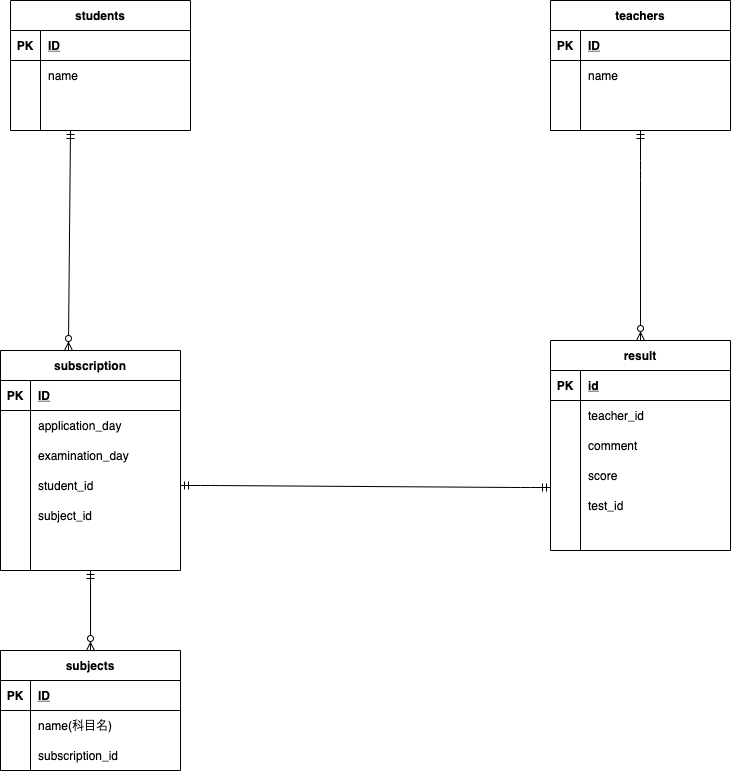

The diagram above was exported from draw.io. Its source (the exported page's mxGraphModel, read from the mxfile embedded in the PNG):
<mxGraphModel dx="482" dy="541" grid="1" gridSize="10" guides="0" tooltips="1" connect="1" arrows="1" fold="1" page="1" pageScale="1" pageWidth="827" pageHeight="1169" math="0" shadow="0">
  <root>
    <mxCell id="0" />
    <mxCell id="1" parent="0" />
    <mxCell id="2" value="students" style="shape=table;startSize=30;container=1;collapsible=1;childLayout=tableLayout;fixedRows=1;rowLines=0;fontStyle=1;align=center;resizeLast=1;" parent="1" vertex="1">
      <mxGeometry x="80" y="40" width="180" height="130" as="geometry">
        <mxRectangle x="80" y="40" width="60" height="30" as="alternateBounds" />
      </mxGeometry>
    </mxCell>
    <mxCell id="3" value="" style="shape=partialRectangle;collapsible=0;dropTarget=0;pointerEvents=0;fillColor=none;top=0;left=0;bottom=1;right=0;points=[[0,0.5],[1,0.5]];portConstraint=eastwest;" parent="2" vertex="1">
      <mxGeometry y="30" width="180" height="30" as="geometry" />
    </mxCell>
    <mxCell id="4" value="PK" style="shape=partialRectangle;connectable=0;fillColor=none;top=0;left=0;bottom=0;right=0;fontStyle=1;overflow=hidden;" parent="3" vertex="1">
      <mxGeometry width="30" height="30" as="geometry" />
    </mxCell>
    <mxCell id="5" value="ID" style="shape=partialRectangle;connectable=0;fillColor=none;top=0;left=0;bottom=0;right=0;align=left;spacingLeft=6;fontStyle=5;overflow=hidden;" parent="3" vertex="1">
      <mxGeometry x="30" width="150" height="30" as="geometry" />
    </mxCell>
    <mxCell id="9" value="" style="shape=partialRectangle;collapsible=0;dropTarget=0;pointerEvents=0;fillColor=none;top=0;left=0;bottom=0;right=0;points=[[0,0.5],[1,0.5]];portConstraint=eastwest;" parent="2" vertex="1">
      <mxGeometry y="60" width="180" height="30" as="geometry" />
    </mxCell>
    <mxCell id="10" value="" style="shape=partialRectangle;connectable=0;fillColor=none;top=0;left=0;bottom=0;right=0;editable=1;overflow=hidden;" parent="9" vertex="1">
      <mxGeometry width="30" height="30" as="geometry" />
    </mxCell>
    <mxCell id="11" value="name" style="shape=partialRectangle;connectable=0;fillColor=none;top=0;left=0;bottom=0;right=0;align=left;spacingLeft=6;overflow=hidden;" parent="9" vertex="1">
      <mxGeometry x="30" width="150" height="30" as="geometry" />
    </mxCell>
    <mxCell id="12" value="" style="shape=partialRectangle;collapsible=0;dropTarget=0;pointerEvents=0;fillColor=none;top=0;left=0;bottom=0;right=0;points=[[0,0.5],[1,0.5]];portConstraint=eastwest;" parent="2" vertex="1">
      <mxGeometry y="90" width="180" height="30" as="geometry" />
    </mxCell>
    <mxCell id="13" value="" style="shape=partialRectangle;connectable=0;fillColor=none;top=0;left=0;bottom=0;right=0;editable=1;overflow=hidden;" parent="12" vertex="1">
      <mxGeometry width="30" height="30" as="geometry" />
    </mxCell>
    <mxCell id="14" value="" style="shape=partialRectangle;connectable=0;fillColor=none;top=0;left=0;bottom=0;right=0;align=left;spacingLeft=6;overflow=hidden;" parent="12" vertex="1">
      <mxGeometry x="30" width="150" height="30" as="geometry" />
    </mxCell>
    <mxCell id="15" value="teachers" style="shape=table;startSize=30;container=1;collapsible=1;childLayout=tableLayout;fixedRows=1;rowLines=0;fontStyle=1;align=center;resizeLast=1;" parent="1" vertex="1">
      <mxGeometry x="620" y="40" width="180" height="130" as="geometry" />
    </mxCell>
    <mxCell id="16" value="" style="shape=partialRectangle;collapsible=0;dropTarget=0;pointerEvents=0;fillColor=none;top=0;left=0;bottom=1;right=0;points=[[0,0.5],[1,0.5]];portConstraint=eastwest;" parent="15" vertex="1">
      <mxGeometry y="30" width="180" height="30" as="geometry" />
    </mxCell>
    <mxCell id="17" value="PK" style="shape=partialRectangle;connectable=0;fillColor=none;top=0;left=0;bottom=0;right=0;fontStyle=1;overflow=hidden;" parent="16" vertex="1">
      <mxGeometry width="30" height="30" as="geometry" />
    </mxCell>
    <mxCell id="18" value="ID" style="shape=partialRectangle;connectable=0;fillColor=none;top=0;left=0;bottom=0;right=0;align=left;spacingLeft=6;fontStyle=5;overflow=hidden;" parent="16" vertex="1">
      <mxGeometry x="30" width="150" height="30" as="geometry" />
    </mxCell>
    <mxCell id="22" value="" style="shape=partialRectangle;collapsible=0;dropTarget=0;pointerEvents=0;fillColor=none;top=0;left=0;bottom=0;right=0;points=[[0,0.5],[1,0.5]];portConstraint=eastwest;" parent="15" vertex="1">
      <mxGeometry y="60" width="180" height="30" as="geometry" />
    </mxCell>
    <mxCell id="23" value="" style="shape=partialRectangle;connectable=0;fillColor=none;top=0;left=0;bottom=0;right=0;editable=1;overflow=hidden;" parent="22" vertex="1">
      <mxGeometry width="30" height="30" as="geometry" />
    </mxCell>
    <mxCell id="24" value="name" style="shape=partialRectangle;connectable=0;fillColor=none;top=0;left=0;bottom=0;right=0;align=left;spacingLeft=6;overflow=hidden;" parent="22" vertex="1">
      <mxGeometry x="30" width="150" height="30" as="geometry" />
    </mxCell>
    <mxCell id="25" value="" style="shape=partialRectangle;collapsible=0;dropTarget=0;pointerEvents=0;fillColor=none;top=0;left=0;bottom=0;right=0;points=[[0,0.5],[1,0.5]];portConstraint=eastwest;" parent="15" vertex="1">
      <mxGeometry y="90" width="180" height="30" as="geometry" />
    </mxCell>
    <mxCell id="26" value="" style="shape=partialRectangle;connectable=0;fillColor=none;top=0;left=0;bottom=0;right=0;editable=1;overflow=hidden;" parent="25" vertex="1">
      <mxGeometry width="30" height="30" as="geometry" />
    </mxCell>
    <mxCell id="27" value="" style="shape=partialRectangle;connectable=0;fillColor=none;top=0;left=0;bottom=0;right=0;align=left;spacingLeft=6;overflow=hidden;" parent="25" vertex="1">
      <mxGeometry x="30" width="150" height="30" as="geometry" />
    </mxCell>
    <mxCell id="48" value="result" style="shape=table;startSize=30;container=1;collapsible=1;childLayout=tableLayout;fixedRows=1;rowLines=0;fontStyle=1;align=center;resizeLast=1;" parent="1" vertex="1">
      <mxGeometry x="620" y="380" width="180" height="210" as="geometry" />
    </mxCell>
    <mxCell id="49" value="" style="shape=partialRectangle;collapsible=0;dropTarget=0;pointerEvents=0;fillColor=none;top=0;left=0;bottom=1;right=0;points=[[0,0.5],[1,0.5]];portConstraint=eastwest;" parent="48" vertex="1">
      <mxGeometry y="30" width="180" height="30" as="geometry" />
    </mxCell>
    <mxCell id="50" value="PK" style="shape=partialRectangle;connectable=0;fillColor=none;top=0;left=0;bottom=0;right=0;fontStyle=1;overflow=hidden;" parent="49" vertex="1">
      <mxGeometry width="30" height="30" as="geometry" />
    </mxCell>
    <mxCell id="51" value="id" style="shape=partialRectangle;connectable=0;fillColor=none;top=0;left=0;bottom=0;right=0;align=left;spacingLeft=6;fontStyle=5;overflow=hidden;" parent="49" vertex="1">
      <mxGeometry x="30" width="150" height="30" as="geometry" />
    </mxCell>
    <mxCell id="58" value="" style="shape=partialRectangle;collapsible=0;dropTarget=0;pointerEvents=0;fillColor=none;top=0;left=0;bottom=0;right=0;points=[[0,0.5],[1,0.5]];portConstraint=eastwest;" parent="48" vertex="1">
      <mxGeometry y="60" width="180" height="30" as="geometry" />
    </mxCell>
    <mxCell id="59" value="" style="shape=partialRectangle;connectable=0;fillColor=none;top=0;left=0;bottom=0;right=0;editable=1;overflow=hidden;" parent="58" vertex="1">
      <mxGeometry width="30" height="30" as="geometry" />
    </mxCell>
    <mxCell id="60" value="teacher_id" style="shape=partialRectangle;connectable=0;fillColor=none;top=0;left=0;bottom=0;right=0;align=left;spacingLeft=6;overflow=hidden;" parent="58" vertex="1">
      <mxGeometry x="30" width="150" height="30" as="geometry" />
    </mxCell>
    <mxCell id="82" value="" style="shape=partialRectangle;collapsible=0;dropTarget=0;pointerEvents=0;fillColor=none;top=0;left=0;bottom=0;right=0;points=[[0,0.5],[1,0.5]];portConstraint=eastwest;" parent="48" vertex="1">
      <mxGeometry y="90" width="180" height="30" as="geometry" />
    </mxCell>
    <mxCell id="83" value="" style="shape=partialRectangle;connectable=0;fillColor=none;top=0;left=0;bottom=0;right=0;editable=1;overflow=hidden;" parent="82" vertex="1">
      <mxGeometry width="30" height="30" as="geometry" />
    </mxCell>
    <mxCell id="84" value="comment" style="shape=partialRectangle;connectable=0;fillColor=none;top=0;left=0;bottom=0;right=0;align=left;spacingLeft=6;overflow=hidden;" parent="82" vertex="1">
      <mxGeometry x="30" width="150" height="30" as="geometry" />
    </mxCell>
    <mxCell id="85" value="" style="shape=partialRectangle;collapsible=0;dropTarget=0;pointerEvents=0;fillColor=none;top=0;left=0;bottom=0;right=0;points=[[0,0.5],[1,0.5]];portConstraint=eastwest;" parent="48" vertex="1">
      <mxGeometry y="120" width="180" height="30" as="geometry" />
    </mxCell>
    <mxCell id="86" value="" style="shape=partialRectangle;connectable=0;fillColor=none;top=0;left=0;bottom=0;right=0;editable=1;overflow=hidden;" parent="85" vertex="1">
      <mxGeometry width="30" height="30" as="geometry" />
    </mxCell>
    <mxCell id="87" value="score" style="shape=partialRectangle;connectable=0;fillColor=none;top=0;left=0;bottom=0;right=0;align=left;spacingLeft=6;overflow=hidden;" parent="85" vertex="1">
      <mxGeometry x="30" width="150" height="30" as="geometry" />
    </mxCell>
    <mxCell id="128" value="" style="shape=partialRectangle;collapsible=0;dropTarget=0;pointerEvents=0;fillColor=none;top=0;left=0;bottom=0;right=0;points=[[0,0.5],[1,0.5]];portConstraint=eastwest;" parent="48" vertex="1">
      <mxGeometry y="150" width="180" height="30" as="geometry" />
    </mxCell>
    <mxCell id="129" value="" style="shape=partialRectangle;connectable=0;fillColor=none;top=0;left=0;bottom=0;right=0;editable=1;overflow=hidden;" parent="128" vertex="1">
      <mxGeometry width="30" height="30" as="geometry" />
    </mxCell>
    <mxCell id="130" value="test_id" style="shape=partialRectangle;connectable=0;fillColor=none;top=0;left=0;bottom=0;right=0;align=left;spacingLeft=6;overflow=hidden;" parent="128" vertex="1">
      <mxGeometry x="30" width="150" height="30" as="geometry" />
    </mxCell>
    <mxCell id="61" value="subjects" style="shape=table;startSize=30;container=1;collapsible=1;childLayout=tableLayout;fixedRows=1;rowLines=0;fontStyle=1;align=center;resizeLast=1;" parent="1" vertex="1">
      <mxGeometry x="70" y="690" width="180" height="120" as="geometry" />
    </mxCell>
    <mxCell id="62" value="" style="shape=partialRectangle;collapsible=0;dropTarget=0;pointerEvents=0;fillColor=none;top=0;left=0;bottom=1;right=0;points=[[0,0.5],[1,0.5]];portConstraint=eastwest;" parent="61" vertex="1">
      <mxGeometry y="30" width="180" height="30" as="geometry" />
    </mxCell>
    <mxCell id="63" value="PK" style="shape=partialRectangle;connectable=0;fillColor=none;top=0;left=0;bottom=0;right=0;fontStyle=1;overflow=hidden;" parent="62" vertex="1">
      <mxGeometry width="30" height="30" as="geometry" />
    </mxCell>
    <mxCell id="64" value="ID" style="shape=partialRectangle;connectable=0;fillColor=none;top=0;left=0;bottom=0;right=0;align=left;spacingLeft=6;fontStyle=5;overflow=hidden;" parent="62" vertex="1">
      <mxGeometry x="30" width="150" height="30" as="geometry" />
    </mxCell>
    <mxCell id="68" value="" style="shape=partialRectangle;collapsible=0;dropTarget=0;pointerEvents=0;fillColor=none;top=0;left=0;bottom=0;right=0;points=[[0,0.5],[1,0.5]];portConstraint=eastwest;" parent="61" vertex="1">
      <mxGeometry y="60" width="180" height="30" as="geometry" />
    </mxCell>
    <mxCell id="69" value="" style="shape=partialRectangle;connectable=0;fillColor=none;top=0;left=0;bottom=0;right=0;editable=1;overflow=hidden;" parent="68" vertex="1">
      <mxGeometry width="30" height="30" as="geometry" />
    </mxCell>
    <mxCell id="70" value="name(科目名)" style="shape=partialRectangle;connectable=0;fillColor=none;top=0;left=0;bottom=0;right=0;align=left;spacingLeft=6;overflow=hidden;" parent="68" vertex="1">
      <mxGeometry x="30" width="150" height="30" as="geometry" />
    </mxCell>
    <mxCell id="90" value="" style="shape=partialRectangle;collapsible=0;dropTarget=0;pointerEvents=0;fillColor=none;top=0;left=0;bottom=0;right=0;points=[[0,0.5],[1,0.5]];portConstraint=eastwest;" parent="61" vertex="1">
      <mxGeometry y="90" width="180" height="30" as="geometry" />
    </mxCell>
    <mxCell id="91" value="" style="shape=partialRectangle;connectable=0;fillColor=none;top=0;left=0;bottom=0;right=0;editable=1;overflow=hidden;" parent="90" vertex="1">
      <mxGeometry width="30" height="30" as="geometry" />
    </mxCell>
    <mxCell id="92" value="subscription_id" style="shape=partialRectangle;connectable=0;fillColor=none;top=0;left=0;bottom=0;right=0;align=left;spacingLeft=6;overflow=hidden;" parent="90" vertex="1">
      <mxGeometry x="30" width="150" height="30" as="geometry" />
    </mxCell>
    <mxCell id="119" value="" style="fontSize=12;html=1;endArrow=ERzeroToMany;startArrow=ERmandOne;entryX=0.5;entryY=0;entryDx=0;entryDy=0;exitX=0.5;exitY=1;exitDx=0;exitDy=0;" parent="1" source="15" target="48" edge="1">
      <mxGeometry width="100" height="100" relative="1" as="geometry">
        <mxPoint x="710" y="200" as="sourcePoint" />
        <mxPoint x="710" y="310" as="targetPoint" />
        <Array as="points">
          <mxPoint x="710" y="210" />
        </Array>
      </mxGeometry>
    </mxCell>
    <mxCell id="127" value="" style="edgeStyle=entityRelationEdgeStyle;fontSize=12;html=1;endArrow=ERmandOne;startArrow=ERmandOne;entryX=0;entryY=0.9;entryDx=0;entryDy=0;entryPerimeter=0;" parent="1" source="145" target="85" edge="1">
      <mxGeometry width="100" height="100" relative="1" as="geometry">
        <mxPoint x="523.06" y="526.01" as="sourcePoint" />
        <mxPoint x="640" y="520" as="targetPoint" />
      </mxGeometry>
    </mxCell>
    <mxCell id="135" value="subscription" style="shape=table;startSize=30;container=1;collapsible=1;childLayout=tableLayout;fixedRows=1;rowLines=0;fontStyle=1;align=center;resizeLast=1;" parent="1" vertex="1">
      <mxGeometry x="70" y="390" width="180" height="220" as="geometry" />
    </mxCell>
    <mxCell id="136" value="" style="shape=partialRectangle;collapsible=0;dropTarget=0;pointerEvents=0;fillColor=none;top=0;left=0;bottom=1;right=0;points=[[0,0.5],[1,0.5]];portConstraint=eastwest;" parent="135" vertex="1">
      <mxGeometry y="30" width="180" height="30" as="geometry" />
    </mxCell>
    <mxCell id="137" value="PK" style="shape=partialRectangle;connectable=0;fillColor=none;top=0;left=0;bottom=0;right=0;fontStyle=1;overflow=hidden;" parent="136" vertex="1">
      <mxGeometry width="30" height="30" as="geometry" />
    </mxCell>
    <mxCell id="138" value="ID" style="shape=partialRectangle;connectable=0;fillColor=none;top=0;left=0;bottom=0;right=0;align=left;spacingLeft=6;fontStyle=5;overflow=hidden;" parent="136" vertex="1">
      <mxGeometry x="30" width="150" height="30" as="geometry" />
    </mxCell>
    <mxCell id="139" value="" style="shape=partialRectangle;collapsible=0;dropTarget=0;pointerEvents=0;fillColor=none;top=0;left=0;bottom=0;right=0;points=[[0,0.5],[1,0.5]];portConstraint=eastwest;" parent="135" vertex="1">
      <mxGeometry y="60" width="180" height="30" as="geometry" />
    </mxCell>
    <mxCell id="140" value="" style="shape=partialRectangle;connectable=0;fillColor=none;top=0;left=0;bottom=0;right=0;editable=1;overflow=hidden;" parent="139" vertex="1">
      <mxGeometry width="30" height="30" as="geometry" />
    </mxCell>
    <mxCell id="141" value="application_day" style="shape=partialRectangle;connectable=0;fillColor=none;top=0;left=0;bottom=0;right=0;align=left;spacingLeft=6;overflow=hidden;" parent="139" vertex="1">
      <mxGeometry x="30" width="150" height="30" as="geometry" />
    </mxCell>
    <mxCell id="142" value="" style="shape=partialRectangle;collapsible=0;dropTarget=0;pointerEvents=0;fillColor=none;top=0;left=0;bottom=0;right=0;points=[[0,0.5],[1,0.5]];portConstraint=eastwest;" parent="135" vertex="1">
      <mxGeometry y="90" width="180" height="30" as="geometry" />
    </mxCell>
    <mxCell id="143" value="" style="shape=partialRectangle;connectable=0;fillColor=none;top=0;left=0;bottom=0;right=0;editable=1;overflow=hidden;" parent="142" vertex="1">
      <mxGeometry width="30" height="30" as="geometry" />
    </mxCell>
    <mxCell id="144" value="examination_day" style="shape=partialRectangle;connectable=0;fillColor=none;top=0;left=0;bottom=0;right=0;align=left;spacingLeft=6;overflow=hidden;" parent="142" vertex="1">
      <mxGeometry x="30" width="150" height="30" as="geometry" />
    </mxCell>
    <mxCell id="145" value="" style="shape=partialRectangle;collapsible=0;dropTarget=0;pointerEvents=0;fillColor=none;top=0;left=0;bottom=0;right=0;points=[[0,0.5],[1,0.5]];portConstraint=eastwest;" parent="135" vertex="1">
      <mxGeometry y="120" width="180" height="30" as="geometry" />
    </mxCell>
    <mxCell id="146" value="" style="shape=partialRectangle;connectable=0;fillColor=none;top=0;left=0;bottom=0;right=0;editable=1;overflow=hidden;" parent="145" vertex="1">
      <mxGeometry width="30" height="30" as="geometry" />
    </mxCell>
    <mxCell id="147" value="student_id" style="shape=partialRectangle;connectable=0;fillColor=none;top=0;left=0;bottom=0;right=0;align=left;spacingLeft=6;overflow=hidden;" parent="145" vertex="1">
      <mxGeometry x="30" width="150" height="30" as="geometry" />
    </mxCell>
    <mxCell id="148" value="" style="shape=partialRectangle;collapsible=0;dropTarget=0;pointerEvents=0;fillColor=none;top=0;left=0;bottom=0;right=0;points=[[0,0.5],[1,0.5]];portConstraint=eastwest;" parent="135" vertex="1">
      <mxGeometry y="150" width="180" height="30" as="geometry" />
    </mxCell>
    <mxCell id="149" value="" style="shape=partialRectangle;connectable=0;fillColor=none;top=0;left=0;bottom=0;right=0;editable=1;overflow=hidden;" parent="148" vertex="1">
      <mxGeometry width="30" height="30" as="geometry" />
    </mxCell>
    <mxCell id="150" value="subject_id" style="shape=partialRectangle;connectable=0;fillColor=none;top=0;left=0;bottom=0;right=0;align=left;spacingLeft=6;overflow=hidden;" parent="148" vertex="1">
      <mxGeometry x="30" width="150" height="30" as="geometry" />
    </mxCell>
    <mxCell id="155" value="" style="fontSize=12;html=1;endArrow=ERzeroToMany;startArrow=ERmandOne;" parent="1" edge="1">
      <mxGeometry width="100" height="100" relative="1" as="geometry">
        <mxPoint x="140" y="170" as="sourcePoint" />
        <mxPoint x="138" y="390" as="targetPoint" />
        <Array as="points">
          <mxPoint x="138" y="380" />
        </Array>
      </mxGeometry>
    </mxCell>
    <mxCell id="158" value="" style="fontSize=12;html=1;endArrow=ERzeroToMany;startArrow=ERmandOne;exitX=0.5;exitY=1;exitDx=0;exitDy=0;entryX=0.5;entryY=0;entryDx=0;entryDy=0;" edge="1" parent="1" source="135" target="61">
      <mxGeometry width="100" height="100" relative="1" as="geometry">
        <mxPoint x="170" y="750" as="sourcePoint" />
        <mxPoint x="270" y="650" as="targetPoint" />
      </mxGeometry>
    </mxCell>
  </root>
</mxGraphModel>